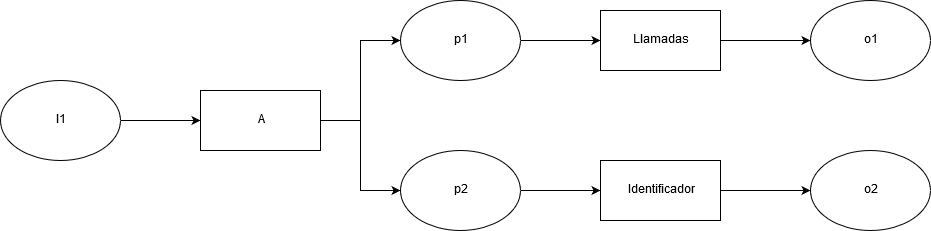

The diagram above was exported from draw.io. Its source (the exported page's mxGraphModel, read from the mxfile embedded in the PNG):
<mxGraphModel dx="1662" dy="791" grid="1" gridSize="10" guides="1" tooltips="1" connect="1" arrows="1" fold="1" page="1" pageScale="1" pageWidth="1169" pageHeight="1654" math="0" shadow="0">
  <root>
    <mxCell id="0" />
    <mxCell id="1" parent="0" />
    <mxCell id="D41jnohWit4Vrk1Z4gK5-3" style="edgeStyle=orthogonalEdgeStyle;rounded=0;orthogonalLoop=1;jettySize=auto;html=1;entryX=0;entryY=0.5;entryDx=0;entryDy=0;" edge="1" parent="1" source="D41jnohWit4Vrk1Z4gK5-1" target="D41jnohWit4Vrk1Z4gK5-2">
      <mxGeometry relative="1" as="geometry" />
    </mxCell>
    <mxCell id="D41jnohWit4Vrk1Z4gK5-1" value="l1" style="ellipse;whiteSpace=wrap;html=1;" vertex="1" parent="1">
      <mxGeometry x="110" y="130" width="120" height="80" as="geometry" />
    </mxCell>
    <mxCell id="D41jnohWit4Vrk1Z4gK5-7" style="edgeStyle=orthogonalEdgeStyle;rounded=0;orthogonalLoop=1;jettySize=auto;html=1;entryX=0;entryY=0.5;entryDx=0;entryDy=0;" edge="1" parent="1" source="D41jnohWit4Vrk1Z4gK5-2" target="D41jnohWit4Vrk1Z4gK5-4">
      <mxGeometry relative="1" as="geometry" />
    </mxCell>
    <mxCell id="D41jnohWit4Vrk1Z4gK5-8" style="edgeStyle=orthogonalEdgeStyle;rounded=0;orthogonalLoop=1;jettySize=auto;html=1;exitX=1;exitY=0.5;exitDx=0;exitDy=0;entryX=0;entryY=0.5;entryDx=0;entryDy=0;" edge="1" parent="1" source="D41jnohWit4Vrk1Z4gK5-2" target="D41jnohWit4Vrk1Z4gK5-6">
      <mxGeometry relative="1" as="geometry" />
    </mxCell>
    <mxCell id="D41jnohWit4Vrk1Z4gK5-2" value="A" style="rounded=0;whiteSpace=wrap;html=1;" vertex="1" parent="1">
      <mxGeometry x="310" y="140" width="120" height="60" as="geometry" />
    </mxCell>
    <mxCell id="D41jnohWit4Vrk1Z4gK5-13" style="edgeStyle=orthogonalEdgeStyle;rounded=0;orthogonalLoop=1;jettySize=auto;html=1;entryX=0;entryY=0.5;entryDx=0;entryDy=0;" edge="1" parent="1" source="D41jnohWit4Vrk1Z4gK5-4" target="D41jnohWit4Vrk1Z4gK5-12">
      <mxGeometry relative="1" as="geometry" />
    </mxCell>
    <mxCell id="D41jnohWit4Vrk1Z4gK5-4" value="p1" style="ellipse;whiteSpace=wrap;html=1;" vertex="1" parent="1">
      <mxGeometry x="510" y="50" width="120" height="80" as="geometry" />
    </mxCell>
    <mxCell id="D41jnohWit4Vrk1Z4gK5-11" style="edgeStyle=orthogonalEdgeStyle;rounded=0;orthogonalLoop=1;jettySize=auto;html=1;entryX=0;entryY=0.5;entryDx=0;entryDy=0;" edge="1" parent="1" source="D41jnohWit4Vrk1Z4gK5-6" target="D41jnohWit4Vrk1Z4gK5-9">
      <mxGeometry relative="1" as="geometry" />
    </mxCell>
    <mxCell id="D41jnohWit4Vrk1Z4gK5-6" value="p2" style="ellipse;whiteSpace=wrap;html=1;" vertex="1" parent="1">
      <mxGeometry x="510" y="200" width="120" height="80" as="geometry" />
    </mxCell>
    <mxCell id="D41jnohWit4Vrk1Z4gK5-17" style="edgeStyle=orthogonalEdgeStyle;rounded=0;orthogonalLoop=1;jettySize=auto;html=1;entryX=0;entryY=0.5;entryDx=0;entryDy=0;" edge="1" parent="1" source="D41jnohWit4Vrk1Z4gK5-9" target="D41jnohWit4Vrk1Z4gK5-16">
      <mxGeometry relative="1" as="geometry" />
    </mxCell>
    <mxCell id="D41jnohWit4Vrk1Z4gK5-9" value="Identificador" style="rounded=0;whiteSpace=wrap;html=1;" vertex="1" parent="1">
      <mxGeometry x="710" y="210" width="120" height="60" as="geometry" />
    </mxCell>
    <mxCell id="D41jnohWit4Vrk1Z4gK5-15" style="edgeStyle=orthogonalEdgeStyle;rounded=0;orthogonalLoop=1;jettySize=auto;html=1;entryX=0;entryY=0.5;entryDx=0;entryDy=0;entryPerimeter=0;" edge="1" parent="1" source="D41jnohWit4Vrk1Z4gK5-12" target="D41jnohWit4Vrk1Z4gK5-14">
      <mxGeometry relative="1" as="geometry" />
    </mxCell>
    <mxCell id="D41jnohWit4Vrk1Z4gK5-12" value="Llamadas" style="rounded=0;whiteSpace=wrap;html=1;" vertex="1" parent="1">
      <mxGeometry x="710" y="60" width="120" height="60" as="geometry" />
    </mxCell>
    <mxCell id="D41jnohWit4Vrk1Z4gK5-14" value="o1" style="ellipse;whiteSpace=wrap;html=1;" vertex="1" parent="1">
      <mxGeometry x="920" y="50" width="120" height="80" as="geometry" />
    </mxCell>
    <mxCell id="D41jnohWit4Vrk1Z4gK5-16" value="o2" style="ellipse;whiteSpace=wrap;html=1;" vertex="1" parent="1">
      <mxGeometry x="920" y="200" width="120" height="80" as="geometry" />
    </mxCell>
  </root>
</mxGraphModel>